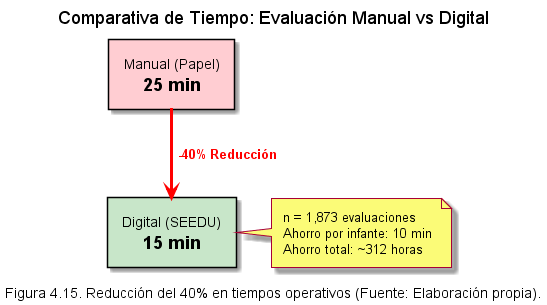

The diagram above was rendered by PlantUML. Its source (embedded in the PNG):
@startuml TiempoEvaluacion
title Comparativa de Tiempo: Evaluación Manual vs Digital

skinparam backgroundColor white
skinparam padding 5
skinparam defaultTextAlignment center

caption Figura 4.15. Reducción del 40% en tiempos operativos (Fuente: Elaboración propia).

top to bottom direction

rectangle "Manual (Papel)\n<size:18><b>25 min</b></size>" as Manual #FFCDD2
rectangle "Digital (SEEDU)\n<size:18><b>15 min</b></size>" as Digital #C8E6C9

Manual -[#red,thickness=3]-> Digital : <color:red><b>-40% Reducción</b></color>

note right of Digital
  n = 1,873 evaluaciones
  Ahorro por infante: 10 min
  Ahorro total: ~312 horas
end note

@enduml